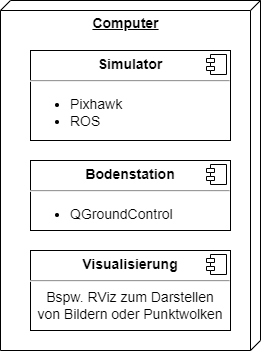

The diagram above was exported from draw.io. Its source (the exported page's mxGraphModel, read from the mxfile embedded in the PNG):
<mxGraphModel dx="1536" dy="940" grid="1" gridSize="10" guides="1" tooltips="1" connect="1" arrows="1" fold="1" page="1" pageScale="1" pageWidth="627" pageHeight="1000" math="0" shadow="0">
  <root>
    <mxCell id="0" />
    <mxCell id="1" parent="0" />
    <mxCell id="hPwayh0ytANRdBEwqk7M-1" value="&lt;font style=&quot;font-size: 14px;&quot;&gt;&lt;b&gt;Computer&lt;/b&gt;&lt;/font&gt;" style="verticalAlign=top;align=center;spacingTop=8;spacingLeft=2;spacingRight=12;shape=cube;size=10;direction=south;fontStyle=4;html=1;" parent="1" vertex="1">
      <mxGeometry width="260" height="350" as="geometry" />
    </mxCell>
    <mxCell id="hPwayh0ytANRdBEwqk7M-2" value="&lt;p style=&quot;margin:0px;margin-top:6px;text-align:center;&quot;&gt;&lt;b&gt;Simulator&lt;/b&gt;&lt;br&gt;&lt;/p&gt;&lt;hr&gt;&lt;p style=&quot;margin: 0px 0px 0px 8px;&quot;&gt;&lt;/p&gt;&lt;ul&gt;&lt;li&gt;Pixhawk&lt;/li&gt;&lt;li&gt;ROS&lt;/li&gt;&lt;/ul&gt;&lt;p&gt;&lt;/p&gt;" style="align=left;overflow=fill;html=1;dropTarget=0;fontSize=14;" parent="1" vertex="1">
      <mxGeometry x="30" y="50" width="200" height="90" as="geometry" />
    </mxCell>
    <mxCell id="hPwayh0ytANRdBEwqk7M-3" value="" style="shape=component;jettyWidth=8;jettyHeight=4;fontSize=14;" parent="hPwayh0ytANRdBEwqk7M-2" vertex="1">
      <mxGeometry x="1" width="20" height="20" relative="1" as="geometry">
        <mxPoint x="-24" y="4" as="offset" />
      </mxGeometry>
    </mxCell>
    <mxCell id="WHeYwnSdH99w6RWrP1Yw-1" value="&lt;p style=&quot;margin:0px;margin-top:6px;text-align:center;&quot;&gt;&lt;b&gt;Bodenstation&lt;/b&gt;&lt;/p&gt;&lt;hr&gt;&lt;p style=&quot;margin: 0px 0px 0px 8px;&quot;&gt;&lt;/p&gt;&lt;ul&gt;&lt;li&gt;QGroundControl&lt;/li&gt;&lt;/ul&gt;&lt;p&gt;&lt;/p&gt;" style="align=left;overflow=fill;html=1;dropTarget=0;fontSize=14;" vertex="1" parent="1">
      <mxGeometry x="30" y="160" width="200" height="70" as="geometry" />
    </mxCell>
    <mxCell id="WHeYwnSdH99w6RWrP1Yw-2" value="" style="shape=component;jettyWidth=8;jettyHeight=4;fontSize=14;" vertex="1" parent="WHeYwnSdH99w6RWrP1Yw-1">
      <mxGeometry x="1" width="20" height="20" relative="1" as="geometry">
        <mxPoint x="-24" y="4" as="offset" />
      </mxGeometry>
    </mxCell>
    <mxCell id="SnwZh3bremsl0wErRGEi-2" value="&lt;p style=&quot;margin:0px;margin-top:6px;text-align:center;&quot;&gt;&lt;b&gt;Visualisierung&lt;/b&gt;&lt;/p&gt;&lt;hr&gt;&lt;p style=&quot;margin: 0px 0px 0px 8px;&quot;&gt;&lt;/p&gt;&lt;p style=&quot;text-align: center; margin: 6px 0px 0px;&quot;&gt;&lt;span style=&quot;background-color: initial;&quot;&gt;Bspw. RViz zum&amp;nbsp;&lt;/span&gt;&lt;span style=&quot;background-color: initial;&quot;&gt;Darstellen&lt;/span&gt;&lt;br&gt;&lt;/p&gt;&lt;div style=&quot;text-align: center;&quot;&gt;&lt;span style=&quot;background-color: initial;&quot;&gt;von Bildern oder Punktwolken&lt;/span&gt;&lt;/div&gt;&lt;p&gt;&lt;/p&gt;" style="align=left;overflow=fill;html=1;dropTarget=0;fontSize=14;" vertex="1" parent="1">
      <mxGeometry x="30" y="250" width="200" height="80" as="geometry" />
    </mxCell>
    <mxCell id="SnwZh3bremsl0wErRGEi-3" value="" style="shape=component;jettyWidth=8;jettyHeight=4;fontSize=14;" vertex="1" parent="SnwZh3bremsl0wErRGEi-2">
      <mxGeometry x="1" width="20" height="20" relative="1" as="geometry">
        <mxPoint x="-24" y="4" as="offset" />
      </mxGeometry>
    </mxCell>
  </root>
</mxGraphModel>